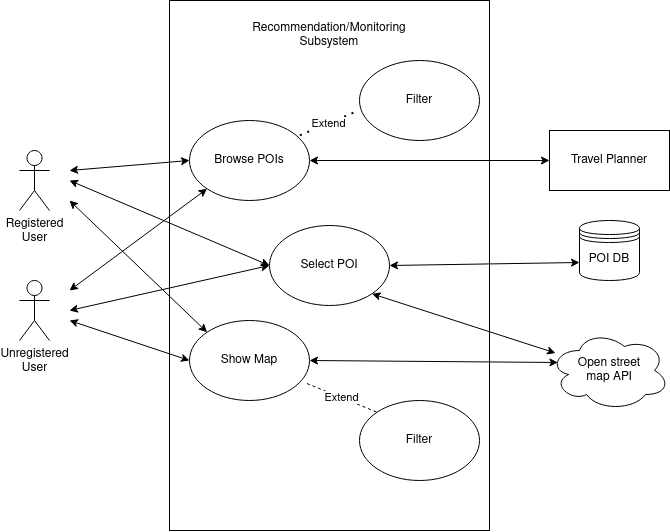

The diagram above was exported from draw.io. Its source (the exported page's mxGraphModel, read from the mxfile embedded in the PNG):
<mxGraphModel dx="965" dy="534" grid="1" gridSize="10" guides="1" tooltips="1" connect="1" arrows="1" fold="1" page="1" pageScale="1" pageWidth="827" pageHeight="1169" math="0" shadow="0">
  <root>
    <mxCell id="0" />
    <mxCell id="1" parent="0" />
    <mxCell id="zY-c2_GnLeiz8pzMj2BK-1" value="&lt;div&gt;Registered&lt;/div&gt;&lt;div&gt;User&lt;/div&gt;&lt;div&gt;&lt;br&gt;&lt;/div&gt;" style="shape=umlActor;verticalLabelPosition=bottom;verticalAlign=top;html=1;outlineConnect=0;" vertex="1" parent="1">
      <mxGeometry x="170" y="180" width="30" height="60" as="geometry" />
    </mxCell>
    <mxCell id="zY-c2_GnLeiz8pzMj2BK-2" value="&lt;div&gt;Unregistered&lt;/div&gt;&lt;div&gt;User&lt;br&gt;&lt;/div&gt;" style="shape=umlActor;verticalLabelPosition=bottom;verticalAlign=top;html=1;outlineConnect=0;" vertex="1" parent="1">
      <mxGeometry x="170" y="310" width="30" height="60" as="geometry" />
    </mxCell>
    <mxCell id="zY-c2_GnLeiz8pzMj2BK-4" value="" style="rounded=0;whiteSpace=wrap;html=1;" vertex="1" parent="1">
      <mxGeometry x="320" y="30" width="320" height="530" as="geometry" />
    </mxCell>
    <mxCell id="zY-c2_GnLeiz8pzMj2BK-5" value="&lt;div&gt;Recommendation/Monitoring &lt;br&gt;&lt;/div&gt;&lt;div&gt;Subsystem&lt;br&gt;&lt;/div&gt;" style="text;html=1;strokeColor=none;fillColor=none;align=center;verticalAlign=middle;whiteSpace=wrap;rounded=0;" vertex="1" parent="1">
      <mxGeometry x="410" y="50" width="140" height="30" as="geometry" />
    </mxCell>
    <mxCell id="zY-c2_GnLeiz8pzMj2BK-6" value="Browse POIs" style="ellipse;whiteSpace=wrap;html=1;" vertex="1" parent="1">
      <mxGeometry x="340" y="150" width="120" height="80" as="geometry" />
    </mxCell>
    <mxCell id="zY-c2_GnLeiz8pzMj2BK-7" value="Filter" style="ellipse;whiteSpace=wrap;html=1;" vertex="1" parent="1">
      <mxGeometry x="510" y="90" width="120" height="80" as="geometry" />
    </mxCell>
    <mxCell id="zY-c2_GnLeiz8pzMj2BK-8" value="Show Map" style="ellipse;whiteSpace=wrap;html=1;" vertex="1" parent="1">
      <mxGeometry x="340" y="350" width="120" height="80" as="geometry" />
    </mxCell>
    <mxCell id="zY-c2_GnLeiz8pzMj2BK-9" value="Select POI" style="ellipse;whiteSpace=wrap;html=1;" vertex="1" parent="1">
      <mxGeometry x="420" y="255" width="120" height="80" as="geometry" />
    </mxCell>
    <mxCell id="zY-c2_GnLeiz8pzMj2BK-10" value="POI DB" style="shape=datastore;whiteSpace=wrap;html=1;" vertex="1" parent="1">
      <mxGeometry x="730" y="250" width="60" height="60" as="geometry" />
    </mxCell>
    <mxCell id="zY-c2_GnLeiz8pzMj2BK-11" value="&lt;div&gt;Open street&lt;/div&gt;&lt;div&gt;map API&lt;br&gt;&lt;/div&gt;" style="ellipse;shape=cloud;whiteSpace=wrap;html=1;" vertex="1" parent="1">
      <mxGeometry x="700" y="360" width="120" height="80" as="geometry" />
    </mxCell>
    <mxCell id="zY-c2_GnLeiz8pzMj2BK-14" value="Filter" style="ellipse;whiteSpace=wrap;html=1;" vertex="1" parent="1">
      <mxGeometry x="510" y="430" width="120" height="80" as="geometry" />
    </mxCell>
    <mxCell id="zY-c2_GnLeiz8pzMj2BK-15" value="Extend" style="endArrow=none;dashed=1;html=1;dashPattern=1 3;strokeWidth=2;rounded=0;exitX=0.92;exitY=0.185;exitDx=0;exitDy=0;exitPerimeter=0;entryX=-0.032;entryY=0.641;entryDx=0;entryDy=0;entryPerimeter=0;" edge="1" parent="1" source="zY-c2_GnLeiz8pzMj2BK-6" target="zY-c2_GnLeiz8pzMj2BK-7">
      <mxGeometry width="50" height="50" relative="1" as="geometry">
        <mxPoint x="420" y="340" as="sourcePoint" />
        <mxPoint x="470" y="290" as="targetPoint" />
      </mxGeometry>
    </mxCell>
    <mxCell id="zY-c2_GnLeiz8pzMj2BK-17" value="Extend" style="endArrow=none;dashed=1;html=1;rounded=0;entryX=0;entryY=0;entryDx=0;entryDy=0;exitX=0.979;exitY=0.788;exitDx=0;exitDy=0;exitPerimeter=0;" edge="1" parent="1" source="zY-c2_GnLeiz8pzMj2BK-8" target="zY-c2_GnLeiz8pzMj2BK-14">
      <mxGeometry width="50" height="50" relative="1" as="geometry">
        <mxPoint x="420" y="340" as="sourcePoint" />
        <mxPoint x="470" y="290" as="targetPoint" />
      </mxGeometry>
    </mxCell>
    <mxCell id="zY-c2_GnLeiz8pzMj2BK-18" value="" style="endArrow=classic;startArrow=classic;html=1;rounded=0;entryX=0;entryY=0.5;entryDx=0;entryDy=0;" edge="1" parent="1" target="zY-c2_GnLeiz8pzMj2BK-6">
      <mxGeometry width="50" height="50" relative="1" as="geometry">
        <mxPoint x="220" y="200" as="sourcePoint" />
        <mxPoint x="470" y="290" as="targetPoint" />
      </mxGeometry>
    </mxCell>
    <mxCell id="zY-c2_GnLeiz8pzMj2BK-20" value="" style="endArrow=classic;startArrow=classic;html=1;rounded=0;entryX=0;entryY=0.5;entryDx=0;entryDy=0;" edge="1" parent="1" target="zY-c2_GnLeiz8pzMj2BK-9">
      <mxGeometry width="50" height="50" relative="1" as="geometry">
        <mxPoint x="220" y="340" as="sourcePoint" />
        <mxPoint x="470" y="290" as="targetPoint" />
      </mxGeometry>
    </mxCell>
    <mxCell id="zY-c2_GnLeiz8pzMj2BK-21" value="" style="endArrow=classic;startArrow=classic;html=1;rounded=0;entryX=0;entryY=1;entryDx=0;entryDy=0;" edge="1" parent="1" target="zY-c2_GnLeiz8pzMj2BK-6">
      <mxGeometry width="50" height="50" relative="1" as="geometry">
        <mxPoint x="220" y="320" as="sourcePoint" />
        <mxPoint x="470" y="290" as="targetPoint" />
      </mxGeometry>
    </mxCell>
    <mxCell id="zY-c2_GnLeiz8pzMj2BK-22" value="" style="endArrow=classic;startArrow=classic;html=1;rounded=0;entryX=0;entryY=0.5;entryDx=0;entryDy=0;" edge="1" parent="1" target="zY-c2_GnLeiz8pzMj2BK-8">
      <mxGeometry width="50" height="50" relative="1" as="geometry">
        <mxPoint x="220" y="350" as="sourcePoint" />
        <mxPoint x="470" y="290" as="targetPoint" />
      </mxGeometry>
    </mxCell>
    <mxCell id="zY-c2_GnLeiz8pzMj2BK-23" value="" style="endArrow=classic;startArrow=classic;html=1;rounded=0;entryX=0;entryY=0.5;entryDx=0;entryDy=0;" edge="1" parent="1" target="zY-c2_GnLeiz8pzMj2BK-9">
      <mxGeometry width="50" height="50" relative="1" as="geometry">
        <mxPoint x="220" y="210" as="sourcePoint" />
        <mxPoint x="470" y="290" as="targetPoint" />
      </mxGeometry>
    </mxCell>
    <mxCell id="zY-c2_GnLeiz8pzMj2BK-24" value="" style="endArrow=classic;startArrow=classic;html=1;rounded=0;exitX=0;exitY=0;exitDx=0;exitDy=0;" edge="1" parent="1" source="zY-c2_GnLeiz8pzMj2BK-8">
      <mxGeometry width="50" height="50" relative="1" as="geometry">
        <mxPoint x="420" y="340" as="sourcePoint" />
        <mxPoint x="220" y="230" as="targetPoint" />
      </mxGeometry>
    </mxCell>
    <mxCell id="zY-c2_GnLeiz8pzMj2BK-26" value="" style="endArrow=classic;startArrow=classic;html=1;rounded=0;entryX=1;entryY=0.5;entryDx=0;entryDy=0;exitX=0;exitY=0.7;exitDx=0;exitDy=0;" edge="1" parent="1" source="zY-c2_GnLeiz8pzMj2BK-10" target="zY-c2_GnLeiz8pzMj2BK-9">
      <mxGeometry width="50" height="50" relative="1" as="geometry">
        <mxPoint x="420" y="340" as="sourcePoint" />
        <mxPoint x="470" y="290" as="targetPoint" />
      </mxGeometry>
    </mxCell>
    <mxCell id="zY-c2_GnLeiz8pzMj2BK-27" value="" style="endArrow=classic;startArrow=classic;html=1;rounded=0;entryX=0.07;entryY=0.4;entryDx=0;entryDy=0;entryPerimeter=0;exitX=1;exitY=0.5;exitDx=0;exitDy=0;" edge="1" parent="1" source="zY-c2_GnLeiz8pzMj2BK-8" target="zY-c2_GnLeiz8pzMj2BK-11">
      <mxGeometry width="50" height="50" relative="1" as="geometry">
        <mxPoint x="420" y="340" as="sourcePoint" />
        <mxPoint x="470" y="290" as="targetPoint" />
      </mxGeometry>
    </mxCell>
    <mxCell id="zY-c2_GnLeiz8pzMj2BK-28" value="Travel Planner" style="rounded=0;whiteSpace=wrap;html=1;" vertex="1" parent="1">
      <mxGeometry x="700" y="160" width="120" height="60" as="geometry" />
    </mxCell>
    <mxCell id="zY-c2_GnLeiz8pzMj2BK-29" value="" style="endArrow=classic;startArrow=classic;html=1;rounded=0;exitX=0;exitY=0.5;exitDx=0;exitDy=0;entryX=1;entryY=0.5;entryDx=0;entryDy=0;" edge="1" parent="1" source="zY-c2_GnLeiz8pzMj2BK-28" target="zY-c2_GnLeiz8pzMj2BK-6">
      <mxGeometry width="50" height="50" relative="1" as="geometry">
        <mxPoint x="420" y="340" as="sourcePoint" />
        <mxPoint x="470" y="290" as="targetPoint" />
      </mxGeometry>
    </mxCell>
    <mxCell id="zY-c2_GnLeiz8pzMj2BK-30" value="" style="endArrow=classic;startArrow=classic;html=1;rounded=0;exitX=1;exitY=1;exitDx=0;exitDy=0;" edge="1" parent="1" source="zY-c2_GnLeiz8pzMj2BK-9" target="zY-c2_GnLeiz8pzMj2BK-11">
      <mxGeometry width="50" height="50" relative="1" as="geometry">
        <mxPoint x="420" y="300" as="sourcePoint" />
        <mxPoint x="470" y="250" as="targetPoint" />
      </mxGeometry>
    </mxCell>
  </root>
</mxGraphModel>